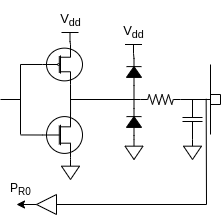

The diagram above was exported from draw.io. Its source (the exported page's mxGraphModel, read from the mxfile embedded in the PNG):
<mxGraphModel dx="461" dy="257" grid="1" gridSize="10" guides="1" tooltips="1" connect="1" arrows="1" fold="1" page="1" pageScale="1" pageWidth="827" pageHeight="1169" math="0" shadow="0">
  <root>
    <mxCell id="0" />
    <mxCell id="1" parent="0" />
    <mxCell id="j8RC0T4J3fwdHs4ysBpZ-31" value="" style="endArrow=none;html=1;rounded=0;" parent="1" edge="1">
      <mxGeometry width="50" height="50" relative="1" as="geometry">
        <mxPoint x="330" y="250" as="sourcePoint" />
        <mxPoint x="330" y="180" as="targetPoint" />
      </mxGeometry>
    </mxCell>
    <mxCell id="j8RC0T4J3fwdHs4ysBpZ-32" value="" style="endArrow=none;html=1;rounded=0;" parent="1" edge="1">
      <mxGeometry width="50" height="50" relative="1" as="geometry">
        <mxPoint x="330" y="210" as="sourcePoint" />
        <mxPoint x="340" y="210" as="targetPoint" />
      </mxGeometry>
    </mxCell>
    <mxCell id="j8RC0T4J3fwdHs4ysBpZ-33" value="" style="endArrow=none;html=1;rounded=0;" parent="1" edge="1">
      <mxGeometry width="50" height="50" relative="1" as="geometry">
        <mxPoint x="330" y="220" as="sourcePoint" />
        <mxPoint x="340" y="220" as="targetPoint" />
      </mxGeometry>
    </mxCell>
    <mxCell id="j8RC0T4J3fwdHs4ysBpZ-34" value="" style="endArrow=none;html=1;rounded=0;" parent="1" edge="1">
      <mxGeometry width="50" height="50" relative="1" as="geometry">
        <mxPoint x="340" y="220" as="sourcePoint" />
        <mxPoint x="340" y="210" as="targetPoint" />
      </mxGeometry>
    </mxCell>
    <mxCell id="j8RC0T4J3fwdHs4ysBpZ-48" style="edgeStyle=orthogonalEdgeStyle;curved=1;rounded=0;orthogonalLoop=1;jettySize=auto;html=1;exitX=1;exitY=0.5;exitDx=0;exitDy=0;exitPerimeter=0;fontSize=13;endArrow=none;endFill=0;" parent="1" source="j8RC0T4J3fwdHs4ysBpZ-35" edge="1">
      <mxGeometry relative="1" as="geometry">
        <mxPoint x="330" y="215" as="targetPoint" />
      </mxGeometry>
    </mxCell>
    <mxCell id="j8RC0T4J3fwdHs4ysBpZ-35" value="" style="pointerEvents=1;verticalLabelPosition=bottom;shadow=0;dashed=0;align=center;html=1;verticalAlign=top;shape=mxgraph.electrical.resistors.resistor_2;rotation=0;" parent="1" vertex="1">
      <mxGeometry x="260" y="210" width="40" height="10" as="geometry" />
    </mxCell>
    <mxCell id="j8RC0T4J3fwdHs4ysBpZ-59" style="edgeStyle=orthogonalEdgeStyle;curved=1;rounded=0;orthogonalLoop=1;jettySize=auto;html=1;exitX=0.5;exitY=0;exitDx=0;exitDy=0;exitPerimeter=0;entryX=1;entryY=0.5;entryDx=0;entryDy=0;entryPerimeter=0;fontSize=13;endArrow=none;endFill=0;" parent="1" source="j8RC0T4J3fwdHs4ysBpZ-41" target="j8RC0T4J3fwdHs4ysBpZ-51" edge="1">
      <mxGeometry relative="1" as="geometry" />
    </mxCell>
    <mxCell id="j8RC0T4J3fwdHs4ysBpZ-41" value="&lt;font style=&quot;font-size: 13px&quot;&gt;V&lt;sub&gt;dd&lt;/sub&gt;&lt;/font&gt;" style="verticalLabelPosition=top;verticalAlign=bottom;shape=mxgraph.electrical.signal_sources.vdd;shadow=0;dashed=0;align=center;strokeWidth=1;fontSize=24;html=1;flipV=1;" parent="1" vertex="1">
      <mxGeometry x="244.5" y="160" width="17" height="9" as="geometry" />
    </mxCell>
    <mxCell id="j8RC0T4J3fwdHs4ysBpZ-47" value="" style="pointerEvents=1;verticalLabelPosition=bottom;shadow=0;dashed=0;align=center;html=1;verticalAlign=top;shape=mxgraph.electrical.capacitors.capacitor_1;fontSize=13;rotation=90;" parent="1" vertex="1">
      <mxGeometry x="292" y="225" width="40" height="20" as="geometry" />
    </mxCell>
    <mxCell id="j8RC0T4J3fwdHs4ysBpZ-50" value="" style="pointerEvents=1;verticalLabelPosition=bottom;shadow=0;dashed=0;align=center;html=1;verticalAlign=top;shape=mxgraph.electrical.signal_sources.signal_ground;fontSize=13;" parent="1" vertex="1">
      <mxGeometry x="303" y="255" width="18" height="20" as="geometry" />
    </mxCell>
    <mxCell id="j8RC0T4J3fwdHs4ysBpZ-58" style="edgeStyle=orthogonalEdgeStyle;curved=1;rounded=0;orthogonalLoop=1;jettySize=auto;html=1;exitX=0;exitY=0.5;exitDx=0;exitDy=0;exitPerimeter=0;entryX=1;entryY=0.5;entryDx=0;entryDy=0;entryPerimeter=0;fontSize=13;endArrow=none;endFill=0;" parent="1" source="j8RC0T4J3fwdHs4ysBpZ-51" target="j8RC0T4J3fwdHs4ysBpZ-52" edge="1">
      <mxGeometry relative="1" as="geometry" />
    </mxCell>
    <mxCell id="j8RC0T4J3fwdHs4ysBpZ-51" value="" style="pointerEvents=1;fillColor=strokeColor;verticalLabelPosition=bottom;shadow=0;dashed=0;align=center;html=1;verticalAlign=top;shape=mxgraph.electrical.diodes.diode;fontSize=13;rotation=-90;" parent="1" vertex="1">
      <mxGeometry x="240" y="180" width="27" height="15" as="geometry" />
    </mxCell>
    <mxCell id="j8RC0T4J3fwdHs4ysBpZ-52" value="" style="pointerEvents=1;fillColor=strokeColor;verticalLabelPosition=bottom;shadow=0;dashed=0;align=center;html=1;verticalAlign=top;shape=mxgraph.electrical.diodes.diode;fontSize=13;rotation=-90;" parent="1" vertex="1">
      <mxGeometry x="240" y="230" width="27" height="15" as="geometry" />
    </mxCell>
    <mxCell id="j8RC0T4J3fwdHs4ysBpZ-60" style="edgeStyle=orthogonalEdgeStyle;curved=1;rounded=0;orthogonalLoop=1;jettySize=auto;html=1;exitX=0.5;exitY=0;exitDx=0;exitDy=0;exitPerimeter=0;entryX=0;entryY=0.5;entryDx=0;entryDy=0;entryPerimeter=0;fontSize=13;endArrow=none;endFill=0;" parent="1" source="j8RC0T4J3fwdHs4ysBpZ-53" target="j8RC0T4J3fwdHs4ysBpZ-52" edge="1">
      <mxGeometry relative="1" as="geometry" />
    </mxCell>
    <mxCell id="j8RC0T4J3fwdHs4ysBpZ-53" value="" style="pointerEvents=1;verticalLabelPosition=bottom;shadow=0;dashed=0;align=center;html=1;verticalAlign=top;shape=mxgraph.electrical.signal_sources.signal_ground;fontSize=13;" parent="1" vertex="1">
      <mxGeometry x="244.5" y="255" width="18" height="20" as="geometry" />
    </mxCell>
    <mxCell id="j8RC0T4J3fwdHs4ysBpZ-63" style="edgeStyle=orthogonalEdgeStyle;curved=1;rounded=0;orthogonalLoop=1;jettySize=auto;html=1;exitX=0.7;exitY=0;exitDx=0;exitDy=0;exitPerimeter=0;entryX=0.5;entryY=0;entryDx=0;entryDy=0;entryPerimeter=0;fontSize=13;endArrow=none;endFill=0;" parent="1" source="j8RC0T4J3fwdHs4ysBpZ-54" target="j8RC0T4J3fwdHs4ysBpZ-62" edge="1">
      <mxGeometry relative="1" as="geometry" />
    </mxCell>
    <mxCell id="j8RC0T4J3fwdHs4ysBpZ-69" style="edgeStyle=none;rounded=0;orthogonalLoop=1;jettySize=auto;html=1;exitX=0;exitY=0.5;exitDx=0;exitDy=0;exitPerimeter=0;fontSize=13;endArrow=none;endFill=0;" parent="1" source="j8RC0T4J3fwdHs4ysBpZ-54" edge="1">
      <mxGeometry relative="1" as="geometry">
        <mxPoint x="140.00000000000006" y="179.97986577181206" as="targetPoint" />
      </mxGeometry>
    </mxCell>
    <mxCell id="j8RC0T4J3fwdHs4ysBpZ-70" style="edgeStyle=none;rounded=0;orthogonalLoop=1;jettySize=auto;html=1;exitX=0.7;exitY=1;exitDx=0;exitDy=0;exitPerimeter=0;entryX=0.701;entryY=0.044;entryDx=0;entryDy=0;entryPerimeter=0;fontSize=13;endArrow=none;endFill=0;" parent="1" source="j8RC0T4J3fwdHs4ysBpZ-54" target="j8RC0T4J3fwdHs4ysBpZ-55" edge="1">
      <mxGeometry relative="1" as="geometry" />
    </mxCell>
    <mxCell id="j8RC0T4J3fwdHs4ysBpZ-54" value="" style="verticalLabelPosition=bottom;shadow=0;dashed=0;align=center;html=1;verticalAlign=top;shape=mxgraph.electrical.mosfets1.mosfet_p_no_bulk;fontSize=13;" parent="1" vertex="1">
      <mxGeometry x="162" y="160" width="40" height="40" as="geometry" />
    </mxCell>
    <mxCell id="j8RC0T4J3fwdHs4ysBpZ-67" style="edgeStyle=none;rounded=0;orthogonalLoop=1;jettySize=auto;html=1;exitX=0;exitY=0.5;exitDx=0;exitDy=0;exitPerimeter=0;fontSize=13;endArrow=none;endFill=0;" parent="1" source="j8RC0T4J3fwdHs4ysBpZ-55" edge="1">
      <mxGeometry relative="1" as="geometry">
        <mxPoint x="140.00000000000006" y="250.44966442953017" as="targetPoint" />
      </mxGeometry>
    </mxCell>
    <mxCell id="j8RC0T4J3fwdHs4ysBpZ-71" style="edgeStyle=none;rounded=0;orthogonalLoop=1;jettySize=auto;html=1;exitX=0.7;exitY=1;exitDx=0;exitDy=0;exitPerimeter=0;entryX=0.5;entryY=0;entryDx=0;entryDy=0;entryPerimeter=0;fontSize=13;endArrow=none;endFill=0;" parent="1" source="j8RC0T4J3fwdHs4ysBpZ-55" target="j8RC0T4J3fwdHs4ysBpZ-61" edge="1">
      <mxGeometry relative="1" as="geometry" />
    </mxCell>
    <mxCell id="j8RC0T4J3fwdHs4ysBpZ-55" value="" style="verticalLabelPosition=bottom;shadow=0;dashed=0;align=center;html=1;verticalAlign=top;shape=mxgraph.electrical.mosfets1.mosfet_n_no_bulk;fontSize=13;" parent="1" vertex="1">
      <mxGeometry x="162" y="228" width="40" height="45" as="geometry" />
    </mxCell>
    <mxCell id="j8RC0T4J3fwdHs4ysBpZ-56" value="" style="endArrow=none;html=1;rounded=0;fontSize=13;curved=1;entryX=0;entryY=0.5;entryDx=0;entryDy=0;entryPerimeter=0;" parent="1" target="j8RC0T4J3fwdHs4ysBpZ-35" edge="1">
      <mxGeometry width="50" height="50" relative="1" as="geometry">
        <mxPoint x="190" y="215" as="sourcePoint" />
        <mxPoint x="240" y="210" as="targetPoint" />
      </mxGeometry>
    </mxCell>
    <mxCell id="j8RC0T4J3fwdHs4ysBpZ-61" value="" style="pointerEvents=1;verticalLabelPosition=bottom;shadow=0;dashed=0;align=center;html=1;verticalAlign=top;shape=mxgraph.electrical.signal_sources.signal_ground;fontSize=13;" parent="1" vertex="1">
      <mxGeometry x="181" y="275" width="18" height="20" as="geometry" />
    </mxCell>
    <mxCell id="j8RC0T4J3fwdHs4ysBpZ-62" value="&lt;font style=&quot;font-size: 13px&quot;&gt;V&lt;sub&gt;dd&lt;/sub&gt;&lt;/font&gt;" style="verticalLabelPosition=top;verticalAlign=bottom;shape=mxgraph.electrical.signal_sources.vdd;shadow=0;dashed=0;align=center;strokeWidth=1;fontSize=24;html=1;flipV=1;" parent="1" vertex="1">
      <mxGeometry x="181" y="148" width="17" height="9" as="geometry" />
    </mxCell>
    <mxCell id="j8RC0T4J3fwdHs4ysBpZ-66" value="" style="endArrow=none;html=1;rounded=0;fontSize=13;curved=1;" parent="1" edge="1">
      <mxGeometry width="50" height="50" relative="1" as="geometry">
        <mxPoint x="140" y="250" as="sourcePoint" />
        <mxPoint x="140" y="180" as="targetPoint" />
      </mxGeometry>
    </mxCell>
    <mxCell id="j8RC0T4J3fwdHs4ysBpZ-72" value="" style="endArrow=none;html=1;rounded=0;fontSize=13;" parent="1" edge="1">
      <mxGeometry width="50" height="50" relative="1" as="geometry">
        <mxPoint x="140" y="215" as="sourcePoint" />
        <mxPoint x="120" y="215" as="targetPoint" />
      </mxGeometry>
    </mxCell>
    <mxCell id="InV-XqD6vKywhwQI_ijE-25" value="" style="triangle;whiteSpace=wrap;html=1;rotation=-180;" vertex="1" parent="1">
      <mxGeometry x="156" y="310" width="20" height="20" as="geometry" />
    </mxCell>
    <mxCell id="InV-XqD6vKywhwQI_ijE-26" value="" style="endArrow=none;html=1;rounded=0;" edge="1" parent="1">
      <mxGeometry width="50" height="50" relative="1" as="geometry">
        <mxPoint x="176" y="320" as="sourcePoint" />
        <mxPoint x="326" y="320" as="targetPoint" />
      </mxGeometry>
    </mxCell>
    <mxCell id="InV-XqD6vKywhwQI_ijE-28" value="" style="endArrow=classic;html=1;rounded=0;exitX=1;exitY=0.5;exitDx=0;exitDy=0;" edge="1" parent="1" source="InV-XqD6vKywhwQI_ijE-25">
      <mxGeometry width="50" height="50" relative="1" as="geometry">
        <mxPoint x="116" y="315" as="sourcePoint" />
        <mxPoint x="136" y="320" as="targetPoint" />
      </mxGeometry>
    </mxCell>
    <mxCell id="InV-XqD6vKywhwQI_ijE-29" value="P&lt;sub&gt;R0&lt;/sub&gt;" style="text;html=1;align=center;verticalAlign=middle;resizable=0;points=[];autosize=1;strokeColor=none;fillColor=none;" vertex="1" parent="1">
      <mxGeometry x="120" y="295" width="40" height="20" as="geometry" />
    </mxCell>
    <mxCell id="InV-XqD6vKywhwQI_ijE-30" value="" style="endArrow=none;html=1;rounded=0;entryX=-0.017;entryY=-0.033;entryDx=0;entryDy=0;entryPerimeter=0;" edge="1" parent="1">
      <mxGeometry width="50" height="50" relative="1" as="geometry">
        <mxPoint x="326" y="320" as="sourcePoint" />
        <mxPoint x="325.65999999999985" y="214.32000000000005" as="targetPoint" />
      </mxGeometry>
    </mxCell>
  </root>
</mxGraphModel>